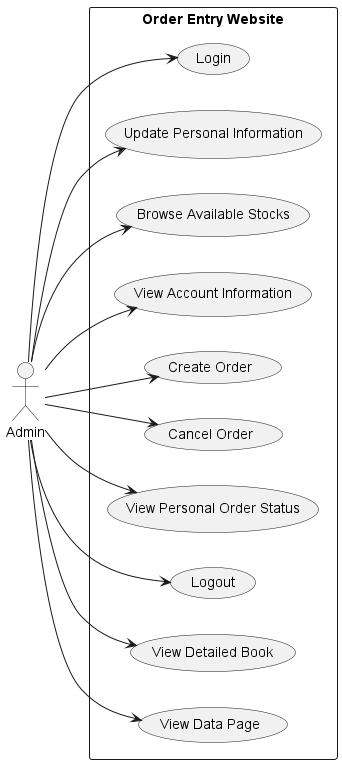

The diagram above was rendered by PlantUML. Its source (embedded in the PNG):
@startuml
left to right direction
actor "Admin" as user

rectangle "Order Entry Website" {
  usecase "Login" as UC1
  usecase "Update Personal Information" as UC2
  usecase "Browse Available Stocks" as UC3
  usecase "View Account Information" as UC4
  usecase "Create Order" as UC5
  usecase "Cancel Order" as UC7
  usecase "View Personal Order Status" as UC8
  usecase "Logout" as UC9
  usecase "View Detailed Book" as UC10
  usecase "View Data Page" as UC11


}

user --> UC1
user --> UC2
user --> UC3
user --> UC4
user --> UC5
user --> UC7
user --> UC8
user --> UC9
user --> UC10
user --> UC11

@enduml